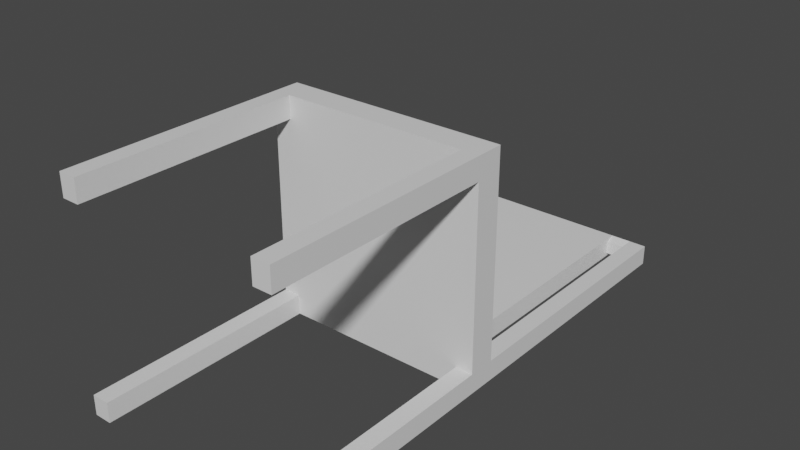 # Source: Chair_Restaurant.blend  (saved by Blender 2.93.20; exported with 4.5.12 LTS)
import bpy
from mathutils import Matrix  # noqa: F401  (used for matrix-valued properties, if any)

bpy.ops.wm.read_factory_settings(use_empty=True)
scene = bpy.context.scene
scene.name = 'Scene'

# ---- collections
col_collection = bpy.data.collections.new('Collection'); scene.collection.children.link(col_collection)

# ---- materials (node trees are filled in below, after node groups)
mat_material = bpy.data.materials.new('Material')
mat_material.alpha_threshold = 0.0
mat_material.use_transparent_shadow = False
mat_material.line_color = (0.0, 0.0, 0.0, 1.0)

# ---- material node trees
mat_material.use_nodes = True; mat_material.node_tree.nodes.clear()
_N = mat_material.node_tree.nodes; _L = mat_material.node_tree.links
n0 = _N.new('ShaderNodeOutputMaterial'); n0.name = 'Material Output'; n0.location = (300, 300)
n1 = _N.new('ShaderNodeBsdfPrincipled'); n1.name = 'Principled BSDF'; n1.location = (10, 300)
n1.distribution = 'GGX'
n1.subsurface_method = 'BURLEY'
n1.inputs[2].default_value = 0.4
n1.inputs[3].default_value = 1.45
n1.inputs[27].default_value = (0.0, 0.0, 0.0, 1.0)
n1.inputs[28].default_value = 1.0
_L.new(n1.outputs[0], n0.inputs[0])
n0.is_active_output = True

# ---- world
world_world = bpy.data.worlds.new('World'); scene.world = world_world
world_world.use_nodes = True; world_world.node_tree.nodes.clear()
_N = world_world.node_tree.nodes; _L = world_world.node_tree.links
n0 = _N.new('ShaderNodeOutputWorld'); n0.name = 'World Output'; n0.location = (300, 300)
n1 = _N.new('ShaderNodeBackground'); n1.name = 'Background'; n1.location = (10, 300)
n1.inputs[0].default_value = (0.05088, 0.05088, 0.05088, 1.0)
_L.new(n1.outputs[0], n0.inputs[0])
n0.is_active_output = True
world_world.color = (0.05088, 0.05088, 0.05088)
world_world.use_sun_shadow = False
world_world.sun_shadow_jitter_overblur = 0.0

# ---- meshes
me_cube = bpy.data.meshes.new('Cube')
me_cube.from_pydata([(-0.275, -0.005545, 0.3226), (-0.275, -0.07306, 0.3226), (-0.275, -0.005545, -0.2274), (-0.275, -0.07306, -0.2274), (-0.2316, -0.005545, -0.2274), (-0.2316, -0.07306, 0.3226), (-0.2316, -0.005545, 0.3226), (-0.2316, -0.07306, -0.2274), (-0.2316, -0.07306, 0.2676), (-0.2316, -0.005545, 0.2676), (-0.275, -0.005545, 0.2676), (-0.275, -0.07306, 0.2676), (-0.2316, -0.07306, -0.1779), (-0.2316, -0.005545, -0.1779), (-0.275, -0.005545, -0.1779), (-0.275, -0.07306, -0.1779), (-0.2316, -0.6247, -0.1779), (-0.2316, -0.6247, -0.2274), (-0.275, -0.6247, -0.2274), (-0.275, -0.6247, 0.3226), (-0.2316, -0.6247, 0.3226), (-0.275, -0.6247, 0.2676), (-0.2316, -0.6247, 0.2676), (-0.275, -0.6247, -0.1779), (-0.2316, 0.6666, -0.1779), (-0.2316, 0.6666, -0.2274), (-0.275, 0.6666, -0.2274), (-0.275, 0.6666, -0.1779), (-0.1813, -0.07306, 0.3226), (-0.1813, -0.005545, -0.2274), (-0.1813, -0.005545, 0.3226), (-0.1813, -0.07306, -0.2274), (-0.1813, -0.005545, 0.2676), (-0.1813, -0.07306, 0.2676), (-0.1813, -0.005545, -0.1779), (-0.1813, -0.07306, -0.1779), (-0.1813, 0.6666, -0.2274), (-0.1813, 0.6666, -0.1779), (-0.09067, -0.07306, 0.3226), (-0.09067, -0.005545, -0.2274), (-0.09067, -0.07306, 0.2676), (-0.09067, -0.07306, -0.1779), (-0.09067, 0.6666, -0.2274), (-0.09067, -0.005545, 0.3226), (-0.09067, -0.07306, -0.2274), (-0.09067, -0.005545, 0.2676), (-0.09067, -0.005545, -0.1779), (-0.09067, 0.6666, -0.1779), (-0.264, -0.02165, 0.3116), (-0.264, -0.07306, 0.3116), (-0.264, -0.005545, -0.2164), (-0.264, -0.07306, -0.2164), (-0.2382, -0.01521, -0.2076), (-0.2382, -0.0634, 0.3028), (-0.2316, -0.02165, 0.3116), (-0.2382, -0.0634, -0.2076), (-0.007333, -0.005545, -0.2127), (-0.2382, -0.04407, 0.2742), (-0.2316, -0.02165, 0.2676), (-0.264, -0.02165, 0.2676), (-0.2552, -0.0634, 0.2742), (-0.2382, -0.04407, -0.1845), (-0.2382, -0.03454, -0.1845), (-0.2552, -0.01521, -0.1845), (-0.011, -0.02165, -0.1889), (-0.2552, -0.0634, -0.1845), (-0.2426, -0.4809, -0.1889), (-0.2426, -0.4809, -0.2164), (-0.264, -0.4809, -0.2164), (-0.264, -0.4809, 0.3116), (-0.2426, -0.4809, 0.3116), (-0.264, -0.4809, 0.2786), (-0.2426, -0.4809, 0.2786), (-0.264, -0.4809, -0.1889), (-0.2399, 0.6424, -0.1861), (-0.2399, 0.6424, -0.2191), (-0.264, 0.6505, -0.2164), (-0.264, 0.6505, -0.1889), (-0.011, 0.6505, -0.2164), (-0.011, 0.6505, -0.1889), (-0.1813, -0.05695, 0.3116), (-0.1747, -0.01521, -0.2076), (-0.1813, -0.02165, 0.3116), (-0.1813, -0.05695, -0.2164), (-0.1813, -0.02165, 0.2676), (-0.1813, -0.05695, 0.2676), (-0.1747, -0.03454, -0.1845), (-0.1813, -0.05695, -0.1779), (-0.1731, 0.6424, -0.2191), (-0.1731, 0.6424, -0.1861), (-0.09067, -0.05695, 0.3116), (-0.09067, -0.005545, -0.2164), (-0.09067, -0.05695, 0.2676), (-0.09067, -0.05695, -0.1779), (-0.09067, 0.6505, -0.2164), (-0.09067, -0.02165, 0.3116), (-0.09067, -0.05695, -0.2164), (-0.09067, -0.02165, 0.2676), (-0.09067, -0.02165, -0.1889), (-0.09067, 0.6505, -0.1889), (0.275, -0.005545, 0.3226), (0.275, -0.07306, 0.3226), (0.275, -0.005545, -0.2274), (0.275, -0.07306, -0.2274), (0.2316, -0.005545, -0.2274), (0.2316, -0.07306, 0.3226), (0.2316, -0.005545, 0.3226), (0.2316, -0.07306, -0.2274), (-4.499e-09, -0.07306, 0.3226), (-8.53e-09, -0.005545, -0.2274), (-4.499e-09, -0.07306, -0.2274), (-8.53e-09, -0.005545, 0.3226), (0.2316, -0.07306, 0.2676), (0.2316, -0.005545, 0.2676), (0.275, -0.005545, 0.2676), (0.275, -0.07306, 0.2676), (-4.499e-09, -0.07306, 0.2676), (-8.53e-09, -0.005545, 0.2676), (0.2316, -0.07306, -0.1779), (0.2316, -0.005545, -0.1779), (0.275, -0.005545, -0.1779), (-4.499e-09, -0.07306, -0.1779), (-8.53e-09, -0.005545, -0.1779), (0.275, -0.07306, -0.1779), (0.2316, -0.6247, -0.1779), (0.2316, -0.6247, -0.2274), (0.275, -0.6247, -0.2274), (0.275, -0.6247, 0.3226), (0.2316, -0.6247, 0.3226), (0.275, -0.6247, 0.2676), (0.2316, -0.6247, 0.2676), (0.275, -0.6247, -0.1779), (0.2316, 0.6666, -0.1779), (0.2316, 0.6666, -0.2274), (0.275, 0.6666, -0.2274), (0.275, 0.6666, -0.1779), (-6.073e-08, 0.6666, -0.2274), (-6.073e-08, 0.6666, -0.1779), (0.1813, -0.07306, 0.3226), (0.1813, -0.005545, -0.2274), (0.1813, -0.005545, 0.3226), (0.1813, -0.07306, -0.2274), (0.1813, -0.005545, 0.2676), (0.1813, -0.07306, 0.2676), (0.1813, -0.005545, -0.1779), (0.1813, -0.07306, -0.1779), (0.1813, 0.6666, -0.2274), (0.1813, 0.6666, -0.1779), (0.09067, -0.07306, 0.3226), (0.09067, -0.005545, -0.2274), (0.09067, -0.07306, 0.2676), (0.09067, -0.07306, -0.1779), (0.09067, 0.6666, -0.2274), (0.09067, -0.005545, 0.3226), (0.09067, -0.07306, -0.2274), (0.09067, -0.005545, 0.2676), (0.09067, -0.005545, -0.1779), (0.09067, 0.6666, -0.1779), (0.264, -0.02165, 0.3116), (0.264, -0.07306, 0.3116), (0.264, -0.005545, -0.2164), (0.264, -0.07306, -0.2164), (0.2382, -0.01521, -0.2076), (0.2382, -0.0634, 0.3028), (0.2316, -0.02165, 0.3116), (0.2382, -0.0634, -0.2076), (-5.461e-09, -0.05695, 0.3116), (0.007333, -0.005545, -0.2127), (-5.461e-09, -0.05695, -0.2164), (-7.569e-09, -0.02165, 0.3116), (0.2382, -0.04407, 0.2742), (0.2316, -0.02165, 0.2676), (0.264, -0.02165, 0.2676), (0.2552, -0.0634, 0.2742), (-5.461e-09, -0.05695, 0.2676), (-7.569e-09, -0.02165, 0.2676), (0.2382, -0.04407, -0.1845), (0.2382, -0.03454, -0.1845), (0.2552, -0.01521, -0.1845), (-5.461e-09, -0.05695, -0.1779), (0.011, -0.02165, -0.1889), (0.2552, -0.0634, -0.1845), (0.2426, -0.4809, -0.1889), (0.2426, -0.4809, -0.2164), (0.264, -0.4809, -0.2164), (0.264, -0.4809, 0.3116), (0.2426, -0.4809, 0.3116), (0.264, -0.4809, 0.2786), (0.2426, -0.4809, 0.2786), (0.264, -0.4809, -0.1889), (0.2399, 0.6424, -0.1861), (0.2399, 0.6424, -0.2191), (0.264, 0.6505, -0.2164), (0.264, 0.6505, -0.1889), (0.011, 0.6505, -0.2164), (0.011, 0.6505, -0.1889), (0.1813, -0.05695, 0.3116), (0.1747, -0.01521, -0.2076), (0.1813, -0.02165, 0.3116), (0.1813, -0.05695, -0.2164), (0.1813, -0.02165, 0.2676), (0.1813, -0.05695, 0.2676), (0.1747, -0.03454, -0.1845), (0.1813, -0.05695, -0.1779), (0.1731, 0.6424, -0.2191), (0.1731, 0.6424, -0.1861), (0.09067, -0.05695, 0.3116), (0.09067, -0.005545, -0.2164), (0.09067, -0.05695, 0.2676), (0.09067, -0.05695, -0.1779), (0.09067, 0.6505, -0.2164), (0.09067, -0.02165, 0.3116), (0.09067, -0.05695, -0.2164), (0.09067, -0.02165, 0.2676), (0.09067, -0.02165, -0.1889), (0.09067, 0.6505, -0.1889)], [], [(35, 12, 7, 31), (28, 30, 6, 5), (1, 11, 21, 19), (15, 14, 2, 3), (5, 6, 0, 1), (3, 2, 4, 7), (14, 13, 24, 27), (44, 39, 109, 110), (2, 14, 27, 26), (43, 111, 117, 45), (0, 6, 9, 10), (1, 0, 10, 11), (7, 12, 16, 17), (28, 5, 8, 33), (45, 117, 122, 46), (10, 9, 13, 14), (11, 10, 14, 15), (8, 11, 15, 12), (33, 8, 12, 35), (16, 23, 18, 17), (20, 19, 21, 22), (8, 5, 20, 22), (5, 1, 19, 20), (12, 15, 23, 16), (11, 8, 22, 21), (15, 3, 18, 23), (3, 7, 17, 18), (27, 24, 25, 26), (47, 137, 136, 42), (4, 2, 26, 25), (46, 122, 137, 47), (24, 13, 4, 25), (39, 29, 36, 42), (29, 34, 37, 36), (24, 37, 36, 25), (40, 33, 35, 41), (9, 32, 34, 13), (38, 28, 33, 40), (6, 30, 32, 9), (7, 4, 29, 31), (38, 43, 30, 28), (41, 35, 31, 44), (34, 29, 4, 13), (121, 41, 44, 110), (108, 111, 43, 38), (108, 38, 40, 116), (116, 40, 41, 121), (109, 39, 42, 136), (34, 46, 47, 37), (37, 47, 42, 36), (32, 45, 46, 34), (30, 43, 45, 32), (31, 29, 39, 44), (87, 83, 55, 61), (80, 53, 54, 82), (49, 69, 71, 60), (65, 51, 50, 63), (53, 49, 48, 54), (51, 55, 52, 50), (63, 77, 74, 62), (96, 168, 56, 91), (50, 76, 77, 63), (95, 97, 175, 169), (48, 59, 58, 54), (49, 60, 59, 48), (55, 67, 66, 61), (80, 85, 57, 53), (97, 98, 64, 175), (59, 63, 62, 58), (60, 65, 63, 59), (57, 61, 65, 60), (85, 87, 61, 57), (66, 67, 68, 73), (70, 72, 71, 69), (57, 72, 70, 53), (53, 70, 69, 49), (61, 66, 73, 65), (60, 71, 72, 57), (65, 73, 68, 51), (51, 68, 67, 55), (77, 76, 75, 74), (99, 94, 78, 79), (64, 79, 78, 56), (52, 75, 76, 50), (98, 99, 79, 64), (74, 75, 52, 62), (91, 94, 88, 81), (81, 88, 89, 86), (74, 75, 88, 89), (92, 93, 87, 85), (58, 62, 86, 84), (90, 92, 85, 80), (54, 58, 84, 82), (55, 83, 81, 52), (90, 80, 82, 95), (93, 96, 83, 87), (86, 62, 52, 81), (179, 168, 96, 93), (166, 90, 95, 169), (166, 174, 92, 90), (174, 179, 93, 92), (56, 78, 94, 91), (86, 89, 99, 98), (89, 88, 94, 99), (84, 86, 98, 97), (82, 84, 97, 95), (83, 96, 91, 81), (110, 109, 56, 168), (109, 122, 64, 56), (122, 117, 175, 64), (37, 24, 74, 89), (25, 36, 88, 75), (145, 141, 107, 118), (138, 105, 106, 140), (101, 127, 129, 115), (123, 103, 102, 120), (105, 101, 100, 106), (103, 107, 104, 102), (120, 135, 132, 119), (154, 110, 109, 149), (102, 134, 135, 120), (153, 155, 117, 111), (100, 114, 113, 106), (101, 115, 114, 100), (107, 125, 124, 118), (138, 143, 112, 105), (155, 156, 122, 117), (114, 120, 119, 113), (115, 123, 120, 114), (112, 118, 123, 115), (143, 145, 118, 112), (124, 125, 126, 131), (128, 130, 129, 127), (112, 130, 128, 105), (105, 128, 127, 101), (118, 124, 131, 123), (115, 129, 130, 112), (123, 131, 126, 103), (103, 126, 125, 107), (135, 134, 133, 132), (157, 152, 136, 137), (122, 137, 136, 109), (104, 133, 134, 102), (156, 157, 137, 122), (132, 133, 104, 119), (149, 152, 146, 139), (139, 146, 147, 144), (132, 133, 146, 147), (150, 151, 145, 143), (113, 119, 144, 142), (148, 150, 143, 138), (106, 113, 142, 140), (107, 141, 139, 104), (148, 138, 140, 153), (151, 154, 141, 145), (144, 119, 104, 139), (121, 110, 154, 151), (108, 148, 153, 111), (108, 116, 150, 148), (116, 121, 151, 150), (109, 136, 152, 149), (144, 147, 157, 156), (147, 146, 152, 157), (142, 144, 156, 155), (140, 142, 155, 153), (141, 154, 149, 139), (203, 176, 165, 199), (196, 198, 164, 163), (159, 173, 187, 185), (181, 178, 160, 161), (163, 164, 158, 159), (161, 160, 162, 165), (178, 177, 190, 193), (212, 207, 167, 168), (160, 178, 193, 192), (211, 169, 175, 213), (158, 164, 171, 172), (159, 158, 172, 173), (165, 176, 182, 183), (196, 163, 170, 201), (213, 175, 180, 214), (172, 171, 177, 178), (173, 172, 178, 181), (170, 173, 181, 176), (201, 170, 176, 203), (182, 189, 184, 183), (186, 185, 187, 188), (170, 163, 186, 188), (163, 159, 185, 186), (176, 181, 189, 182), (173, 170, 188, 187), (181, 161, 184, 189), (161, 165, 183, 184), (193, 190, 191, 192), (215, 195, 194, 210), (180, 167, 194, 195), (162, 160, 192, 191), (214, 180, 195, 215), (190, 177, 162, 191), (207, 197, 204, 210), (197, 202, 205, 204), (190, 205, 204, 191), (208, 201, 203, 209), (171, 200, 202, 177), (206, 196, 201, 208), (164, 198, 200, 171), (165, 162, 197, 199), (206, 211, 198, 196), (209, 203, 199, 212), (202, 197, 162, 177), (179, 209, 212, 168), (166, 169, 211, 206), (166, 206, 208, 174), (174, 208, 209, 179), (167, 207, 210, 194), (202, 214, 215, 205), (205, 215, 210, 204), (200, 213, 214, 202), (198, 211, 213, 200), (199, 197, 207, 212), (111, 169, 166, 108), (121, 179, 168, 110), (110, 168, 167, 109), (109, 167, 180, 122), (108, 166, 174, 116), (117, 175, 169, 111), (116, 174, 179, 121), (122, 180, 175, 117), (147, 205, 190, 132), (133, 191, 204, 146)])
_uv = me_cube.uv_layers.new(name='UVMap')
_uv.uv.foreach_set('vector', [0.212, 0.7664, 0.212, 0.783, 0.1957, 0.783, 0.1957, 0.7664, 0.5364, 0.4479, 0.5364, 0.4257, 0.5529, 0.4257, 0.5529, 0.4479, 0.1857, 0.1863, 0.1677, 0.1863, 0.1677, 0.004991, 0.1857, 0.004991, 0.02126, 0.1863, 0.02126, 0.2085, 0.004991, 0.2085, 0.004991, 0.1863, 0.5529, 0.4479, 0.5529, 0.4257, 0.5672, 0.4257, 0.5672, 0.4479, 0.3864, 0.2345, 0.3864, 0.2123, 0.4007, 0.2123, 0.4007, 0.2345, 0.9563, 0.2122, 0.9421, 0.2122, 0.9421, 0.004991, 0.9563, 0.004991, 0.447, 0.2345, 0.447, 0.2123, 0.4768, 0.2123, 0.4768, 0.2345, 0.004991, 0.2085, 0.02126, 0.2085, 0.02126, 0.4158, 0.004991, 0.4158, 0.1957, 0.5459, 0.1957, 0.5161, 0.2138, 0.5161, 0.2138, 0.5459, 0.1957, 0.6065, 0.1957, 0.5922, 0.2138, 0.5922, 0.2138, 0.6065, 0.1857, 0.1863, 0.1857, 0.2085, 0.1677, 0.2085, 0.1677, 0.1863, 0.7869, 0.7739, 0.8032, 0.7739, 0.8032, 0.9552, 0.7869, 0.9552, 0.3765, 0.7664, 0.3765, 0.783, 0.3584, 0.783, 0.3584, 0.7664, 0.2138, 0.5459, 0.2138, 0.5161, 0.3602, 0.5161, 0.3602, 0.5459, 0.2138, 0.6065, 0.2138, 0.5922, 0.3602, 0.5922, 0.3602, 0.6065, 0.1677, 0.1863, 0.1677, 0.2085, 0.02126, 0.2085, 0.02126, 0.1863, 0.3584, 0.783, 0.3584, 0.7972, 0.212, 0.7972, 0.212, 0.783, 0.3584, 0.7664, 0.3584, 0.783, 0.212, 0.783, 0.212, 0.7664, 0.3698, 0.8235, 0.3555, 0.8235, 0.3555, 0.8072, 0.3698, 0.8072, 0.3213, 0.8253, 0.3071, 0.8253, 0.3071, 0.8072, 0.3213, 0.8072, 0.9161, 0.748, 0.9341, 0.748, 0.9341, 0.9293, 0.9161, 0.9293, 0.5529, 0.4479, 0.5672, 0.4479, 0.5672, 0.6291, 0.5529, 0.6291, 0.9441, 0.5567, 0.9584, 0.5567, 0.9584, 0.7379, 0.9441, 0.7379, 0.8798, 0.9552, 0.8656, 0.9552, 0.8656, 0.7739, 0.8798, 0.7739, 0.02126, 0.1863, 0.004991, 0.1863, 0.004991, 0.004993, 0.02126, 0.004993, 0.3864, 0.2345, 0.4007, 0.2345, 0.4007, 0.4158, 0.3864, 0.4158, 0.8132, 0.9547, 0.8132, 0.9404, 0.8294, 0.9404, 0.8294, 0.9547, 0.8132, 0.8941, 0.8132, 0.8643, 0.8294, 0.8643, 0.8294, 0.8941, 0.4007, 0.2123, 0.3864, 0.2123, 0.3864, 0.004991, 0.4007, 0.004991, 0.7905, 0.5567, 0.8202, 0.5567, 0.8202, 0.7639, 0.7905, 0.7639, 0.9061, 0.5567, 0.9061, 0.764, 0.8898, 0.764, 0.8898, 0.5567, 0.447, 0.2123, 0.4172, 0.2123, 0.4172, 0.004991, 0.447, 0.004991, 0.1655, 0.643, 0.1818, 0.643, 0.1818, 0.8503, 0.1655, 0.8503, 0.8132, 0.9404, 0.8132, 0.9239, 0.8294, 0.9239, 0.8294, 0.9404, 0.3584, 0.7366, 0.3584, 0.7664, 0.212, 0.7664, 0.212, 0.7366, 0.2138, 0.5922, 0.2138, 0.5757, 0.3602, 0.5757, 0.3602, 0.5922, 0.3765, 0.7366, 0.3765, 0.7664, 0.3584, 0.7664, 0.3584, 0.7366, 0.1957, 0.5922, 0.1957, 0.5757, 0.2138, 0.5757, 0.2138, 0.5922, 0.4007, 0.2345, 0.4007, 0.2123, 0.4172, 0.2123, 0.4172, 0.2345, 0.5066, 0.4479, 0.5066, 0.4257, 0.5364, 0.4257, 0.5364, 0.4479, 0.212, 0.7366, 0.212, 0.7664, 0.1957, 0.7664, 0.1957, 0.7366, 0.3602, 0.5757, 0.3765, 0.5757, 0.3765, 0.5922, 0.3602, 0.5922, 0.212, 0.7069, 0.212, 0.7366, 0.1957, 0.7366, 0.1957, 0.7069, 0.4768, 0.4479, 0.4768, 0.4257, 0.5066, 0.4257, 0.5066, 0.4479, 0.3765, 0.7069, 0.3765, 0.7366, 0.3584, 0.7366, 0.3584, 0.7069, 0.3584, 0.7069, 0.3584, 0.7366, 0.212, 0.7366, 0.212, 0.7069, 0.4768, 0.2123, 0.447, 0.2123, 0.447, 0.004991, 0.4768, 0.004991, 0.7607, 0.5567, 0.7905, 0.5567, 0.7905, 0.7639, 0.7607, 0.7639, 0.8132, 0.9239, 0.8132, 0.8941, 0.8294, 0.8941, 0.8294, 0.9239, 0.2138, 0.5757, 0.2138, 0.5459, 0.3602, 0.5459, 0.3602, 0.5757, 0.1957, 0.5757, 0.1957, 0.5459, 0.2138, 0.5459, 0.2138, 0.5757, 0.4172, 0.2345, 0.4172, 0.2123, 0.447, 0.2123, 0.447, 0.2345, 0.715, 0.7541, 0.715, 0.7414, 0.7337, 0.7443, 0.7337, 0.7519, 0.9, 0.4004, 0.8979, 0.3817, 0.9116, 0.3839, 0.9116, 0.4004, 0.7507, 0.5974, 0.7507, 0.7315, 0.7398, 0.7315, 0.7384, 0.5942, 0.5877, 0.5942, 0.5772, 0.5974, 0.5772, 0.5752, 0.5877, 0.5784, 0.8979, 0.3817, 0.8947, 0.3732, 0.9116, 0.3732, 0.9116, 0.3839, 0.8474, 0.2291, 0.8389, 0.2258, 0.8389, 0.21, 0.8474, 0.2069, 0.995, 0.01142, 0.995, 0.2166, 0.9871, 0.2139, 0.9895, 0.004991, 0.7905, 0.2238, 0.7607, 0.2238, 0.7631, 0.2069, 0.7905, 0.2069, 0.5772, 0.5752, 0.5772, 0.3732, 0.5862, 0.3732, 0.5877, 0.5784, 0.3864, 0.6961, 0.4009, 0.6961, 0.4009, 0.7259, 0.3864, 0.7259, 0.3864, 0.6391, 0.4009, 0.6391, 0.4009, 0.6498, 0.3864, 0.6498, 0.7507, 0.5974, 0.7384, 0.5942, 0.7362, 0.5805, 0.7507, 0.5805, 0.02733, 0.9311, 0.02582, 0.7938, 0.03485, 0.7939, 0.03485, 0.9375, 0.715, 0.915, 0.715, 0.9005, 0.7337, 0.9027, 0.7337, 0.9121, 0.4009, 0.6961, 0.5509, 0.6961, 0.5509, 0.7223, 0.4009, 0.7259, 0.4009, 0.6391, 0.5495, 0.642, 0.5495, 0.6476, 0.4009, 0.6498, 0.7384, 0.5942, 0.5877, 0.5942, 0.5877, 0.5784, 0.7362, 0.5805, 0.7437, 0.8922, 0.7437, 0.7414, 0.7501, 0.7415, 0.7501, 0.8922, 0.715, 0.9005, 0.715, 0.7541, 0.7337, 0.7519, 0.7337, 0.9027, 0.5412, 0.8317, 0.5412, 0.8226, 0.5483, 0.8226, 0.5483, 0.8317, 0.4902, 0.8335, 0.4902, 0.8226, 0.4972, 0.8226, 0.4972, 0.8335, 0.8682, 0.1957, 0.8682, 0.3393, 0.8574, 0.3394, 0.8589, 0.2022, 0.8979, 0.3817, 0.7607, 0.3802, 0.7607, 0.3732, 0.8947, 0.3732, 0.2027, 0.8072, 0.2027, 0.9508, 0.1957, 0.9508, 0.1972, 0.8136, 0.2142, 0.9443, 0.2127, 0.8072, 0.2197, 0.8073, 0.2197, 0.9508, 0.5877, 0.5942, 0.5862, 0.7315, 0.5772, 0.7315, 0.5772, 0.5974, 0.8474, 0.2291, 0.8474, 0.3631, 0.8404, 0.3631, 0.8389, 0.2258, 0.8882, 0.3394, 0.8791, 0.3394, 0.8782, 0.3315, 0.8891, 0.3315, 0.8882, 0.2824, 0.8791, 0.2824, 0.8791, 0.2563, 0.8882, 0.2563, 0.9757, 0.3378, 0.9757, 0.5451, 0.9666, 0.5451, 0.9678, 0.3431, 0.8389, 0.21, 0.8395, 0.007662, 0.8474, 0.004991, 0.8474, 0.2069, 0.1294, 0.6331, 0.1294, 0.4258, 0.1555, 0.4258, 0.1555, 0.6331, 0.955, 0.9568, 0.9441, 0.9568, 0.9474, 0.7543, 0.955, 0.7479, 0.7905, 0.2069, 0.7905, 0.004991, 0.8175, 0.007662, 0.8181, 0.21, 0.9682, 0.9505, 0.965, 0.7479, 0.9758, 0.7479, 0.9758, 0.9568, 0.8891, 0.3315, 0.8782, 0.3315, 0.8782, 0.3095, 0.8891, 0.3095, 0.6852, 0.9005, 0.6852, 0.7541, 0.715, 0.7541, 0.715, 0.9005, 0.4009, 0.6498, 0.5495, 0.6476, 0.5495, 0.6685, 0.4009, 0.6663, 0.6852, 0.915, 0.6852, 0.9005, 0.715, 0.9005, 0.715, 0.915, 0.3864, 0.6498, 0.4009, 0.6498, 0.4009, 0.6663, 0.3864, 0.6663, 0.8389, 0.2258, 0.8202, 0.2238, 0.8181, 0.21, 0.8389, 0.21, 0.9, 0.4302, 0.9, 0.4004, 0.9116, 0.4004, 0.9116, 0.4302, 0.6852, 0.7541, 0.6852, 0.7414, 0.715, 0.7414, 0.715, 0.7541, 0.5495, 0.6685, 0.5495, 0.6476, 0.5571, 0.6476, 0.5571, 0.6685, 0.6554, 0.7541, 0.6554, 0.7414, 0.6852, 0.7414, 0.6852, 0.7541, 0.9, 0.46, 0.9, 0.4302, 0.9116, 0.4302, 0.9116, 0.46, 0.6554, 0.915, 0.6554, 0.9005, 0.6852, 0.9005, 0.6852, 0.915, 0.6554, 0.9005, 0.6554, 0.7541, 0.6852, 0.7541, 0.6852, 0.9005, 0.7631, 0.2069, 0.7643, 0.004991, 0.7905, 0.004991, 0.7905, 0.2069, 0.1017, 0.6373, 0.1023, 0.4284, 0.1294, 0.4258, 0.1294, 0.6331, 0.8891, 0.3095, 0.8782, 0.3095, 0.8791, 0.2824, 0.8882, 0.2824, 0.4009, 0.6663, 0.5495, 0.6685, 0.5509, 0.6961, 0.4009, 0.6961, 0.3864, 0.6663, 0.4009, 0.6663, 0.4009, 0.6961, 0.3864, 0.6961, 0.8202, 0.2238, 0.7905, 0.2238, 0.7905, 0.2069, 0.8181, 0.21, 0.4631, 0.8226, 0.4631, 0.8448, 0.4583, 0.8448, 0.4595, 0.8279, 0.4786, 0.8226, 0.4761, 0.8387, 0.4731, 0.8346, 0.4755, 0.827, 0.2467, 0.9536, 0.2467, 0.8072, 0.252, 0.8072, 0.252, 0.9572, 0.3945, 0.8253, 0.3945, 0.8419, 0.3864, 0.8446, 0.3864, 0.8226, 0.4224, 0.8419, 0.4224, 0.8253, 0.4304, 0.8226, 0.4304, 0.8446, 0.212, 0.6473, 0.1957, 0.6473, 0.1957, 0.6307, 0.212, 0.6307, 0.4172, 0.4479, 0.4007, 0.4479, 0.4007, 0.4257, 0.4172, 0.4257, 0.3765, 0.2345, 0.3765, 0.4158, 0.3584, 0.4158, 0.3584, 0.2345, 0.212, 0.2345, 0.1957, 0.2345, 0.1957, 0.2123, 0.212, 0.2123, 0.4007, 0.4479, 0.3864, 0.4479, 0.3864, 0.4257, 0.4007, 0.4257, 0.5672, 0.2345, 0.5529, 0.2345, 0.5529, 0.2123, 0.5672, 0.2123, 0.9358, 0.3395, 0.9358, 0.5467, 0.9216, 0.5467, 0.9216, 0.3395, 0.5066, 0.2345, 0.4768, 0.2345, 0.4768, 0.2123, 0.5066, 0.2123, 0.1957, 0.2123, 0.1957, 0.004991, 0.212, 0.004991, 0.212, 0.2123, 0.1957, 0.4863, 0.2138, 0.4863, 0.2138, 0.5161, 0.1957, 0.5161, 0.1957, 0.4258, 0.2138, 0.4258, 0.2138, 0.44, 0.1957, 0.44, 0.3765, 0.2345, 0.3584, 0.2345, 0.3584, 0.2123, 0.3765, 0.2123, 0.7607, 0.9552, 0.7607, 0.7739, 0.7769, 0.7739, 0.7769, 0.9552, 0.3765, 0.6473, 0.3584, 0.6473, 0.3584, 0.6307, 0.3765, 0.6307, 0.2138, 0.4863, 0.3602, 0.4863, 0.3602, 0.5161, 0.2138, 0.5161, 0.2138, 0.4258, 0.3602, 0.4258, 0.3602, 0.44, 0.2138, 0.44, 0.3584, 0.2345, 0.212, 0.2345, 0.212, 0.2123, 0.3584, 0.2123, 0.3584, 0.6307, 0.212, 0.6307, 0.212, 0.6165, 0.3584, 0.6165, 0.3584, 0.6473, 0.212, 0.6473, 0.212, 0.6307, 0.3584, 0.6307, 0.3313, 0.8235, 0.3313, 0.8072, 0.3456, 0.8072, 0.3456, 0.8235, 0.2828, 0.8253, 0.2828, 0.8072, 0.2971, 0.8072, 0.2971, 0.8253, 0.9161, 0.738, 0.9161, 0.5567, 0.9341, 0.5567, 0.9341, 0.738, 0.4007, 0.4479, 0.4007, 0.6291, 0.3864, 0.6291, 0.3864, 0.4479, 0.8898, 0.9552, 0.8898, 0.774, 0.9041, 0.774, 0.9041, 0.9552, 0.8394, 0.9552, 0.8394, 0.7739, 0.8537, 0.7739, 0.8537, 0.9552, 0.212, 0.2345, 0.212, 0.4158, 0.1957, 0.4158, 0.1957, 0.2345, 0.5672, 0.2345, 0.5672, 0.4158, 0.5529, 0.4158, 0.5529, 0.2345, 0.8132, 0.7739, 0.8294, 0.7739, 0.8294, 0.7882, 0.8132, 0.7882, 0.8132, 0.8345, 0.8294, 0.8345, 0.8294, 0.8643, 0.8132, 0.8643, 0.1818, 0.4258, 0.1818, 0.6331, 0.1655, 0.6331, 0.1655, 0.4258, 0.5529, 0.2123, 0.5529, 0.004991, 0.5672, 0.004991, 0.5672, 0.2123, 0.85, 0.5567, 0.85, 0.7639, 0.8202, 0.7639, 0.8202, 0.5567, 0.9058, 0.2123, 0.8896, 0.2123, 0.8896, 0.004991, 0.9058, 0.004991, 0.5066, 0.2123, 0.5066, 0.004991, 0.5364, 0.004991, 0.5364, 0.2123, 0.9158, 0.2123, 0.9158, 0.004991, 0.9321, 0.004991, 0.9321, 0.2123, 0.8132, 0.7882, 0.8294, 0.7882, 0.8294, 0.8047, 0.8132, 0.8047, 0.3584, 0.6771, 0.212, 0.6771, 0.212, 0.6473, 0.3584, 0.6473, 0.2138, 0.44, 0.3602, 0.44, 0.3602, 0.4565, 0.2138, 0.4565, 0.3765, 0.6771, 0.3584, 0.6771, 0.3584, 0.6473, 0.3765, 0.6473, 0.1957, 0.44, 0.2138, 0.44, 0.2138, 0.4565, 0.1957, 0.4565, 0.5529, 0.2345, 0.5364, 0.2345, 0.5364, 0.2123, 0.5529, 0.2123, 0.447, 0.4479, 0.4172, 0.4479, 0.4172, 0.4257, 0.447, 0.4257, 0.212, 0.6771, 0.1957, 0.6771, 0.1957, 0.6473, 0.212, 0.6473, 0.3602, 0.4565, 0.3602, 0.44, 0.3765, 0.44, 0.3765, 0.4565, 0.212, 0.7069, 0.1957, 0.7069, 0.1957, 0.6771, 0.212, 0.6771, 0.4768, 0.4479, 0.447, 0.4479, 0.447, 0.4257, 0.4768, 0.4257, 0.3765, 0.7069, 0.3584, 0.7069, 0.3584, 0.6771, 0.3765, 0.6771, 0.3584, 0.7069, 0.212, 0.7069, 0.212, 0.6771, 0.3584, 0.6771, 0.4768, 0.2123, 0.4768, 0.004991, 0.5066, 0.004991, 0.5066, 0.2123, 0.8798, 0.5567, 0.8798, 0.7639, 0.85, 0.7639, 0.85, 0.5567, 0.8132, 0.8047, 0.8294, 0.8047, 0.8294, 0.8345, 0.8132, 0.8345, 0.2138, 0.4565, 0.3602, 0.4565, 0.3602, 0.4863, 0.2138, 0.4863, 0.1957, 0.4565, 0.2138, 0.4565, 0.2138, 0.4863, 0.1957, 0.4863, 0.5364, 0.2345, 0.5066, 0.2345, 0.5066, 0.2123, 0.5364, 0.2123, 0.5959, 0.7541, 0.5772, 0.7519, 0.5772, 0.7443, 0.5959, 0.7414, 0.9, 0.5196, 0.9116, 0.5196, 0.9116, 0.5361, 0.8979, 0.5383, 0.7507, 0.139, 0.7384, 0.1422, 0.7398, 0.004991, 0.7507, 0.004991, 0.5877, 0.1422, 0.5877, 0.1581, 0.5772, 0.1612, 0.5772, 0.139, 0.8979, 0.5383, 0.9116, 0.5361, 0.9116, 0.5467, 0.8947, 0.5467, 0.09175, 0.5597, 0.09175, 0.5819, 0.08328, 0.5788, 0.08328, 0.563, 0.9937, 0.9531, 0.9882, 0.9596, 0.9858, 0.7507, 0.9937, 0.7479, 0.03479, 0.565, 0.03479, 0.5819, 0.007401, 0.582, 0.004991, 0.565, 0.5772, 0.1612, 0.5877, 0.1581, 0.5862, 0.3632, 0.5772, 0.3632, 0.3864, 0.7557, 0.3864, 0.7259, 0.4009, 0.7259, 0.4009, 0.7557, 0.3864, 0.8126, 0.3864, 0.802, 0.4009, 0.802, 0.4009, 0.8126, 0.7507, 0.139, 0.7507, 0.1559, 0.7362, 0.1559, 0.7384, 0.1422, 0.04634, 0.8003, 0.05387, 0.7938, 0.05387, 0.9374, 0.04483, 0.9375, 0.5959, 0.915, 0.5772, 0.9121, 0.5772, 0.9027, 0.5959, 0.9005, 0.4009, 0.7557, 0.4009, 0.7259, 0.5509, 0.7295, 0.5509, 0.7557, 0.4009, 0.8126, 0.4009, 0.802, 0.5495, 0.8042, 0.5495, 0.8097, 0.7384, 0.1422, 0.7362, 0.1559, 0.5877, 0.1581, 0.5877, 0.1422, 0.07019, 0.9446, 0.06385, 0.9446, 0.06385, 0.7939, 0.07019, 0.7938, 0.5959, 0.9005, 0.5772, 0.9027, 0.5772, 0.7519, 0.5959, 0.7541, 0.5313, 0.8317, 0.5242, 0.8317, 0.5242, 0.8226, 0.5313, 0.8226, 0.5142, 0.8335, 0.5072, 0.8335, 0.5072, 0.8226, 0.5142, 0.8226, 0.01583, 0.9375, 0.006501, 0.9311, 0.004991, 0.7938, 0.01583, 0.7939, 0.8979, 0.5383, 0.8947, 0.5467, 0.7607, 0.5467, 0.7607, 0.5397, 0.08719, 0.9375, 0.08168, 0.9311, 0.08017, 0.7938, 0.08719, 0.7939, 0.2312, 0.8136, 0.2367, 0.8072, 0.2367, 0.9507, 0.2297, 0.9508, 0.5877, 0.1422, 0.5772, 0.139, 0.5772, 0.004993, 0.5862, 0.004993, 0.09175, 0.5597, 0.08328, 0.563, 0.08472, 0.4258, 0.09175, 0.4258, 0.272, 0.8072, 0.2729, 0.8151, 0.262, 0.8151, 0.2629, 0.8072, 0.272, 0.8642, 0.272, 0.8903, 0.2629, 0.8903, 0.2629, 0.8642, 0.9947, 0.5451, 0.9868, 0.5398, 0.9856, 0.3378, 0.9947, 0.3378, 0.08328, 0.5788, 0.09175, 0.5819, 0.09175, 0.7839, 0.08382, 0.7812, 0.1294, 0.6515, 0.1555, 0.6515, 0.1555, 0.8588, 0.1294, 0.8588, 0.9771, 0.005019, 0.9771, 0.2139, 0.9696, 0.2075, 0.9663, 0.004991, 0.03479, 0.5819, 0.06241, 0.5788, 0.06187, 0.7812, 0.03479, 0.7839, 0.9491, 0.3442, 0.9566, 0.3378, 0.9566, 0.5467, 0.9458, 0.5467, 0.2729, 0.8151, 0.2729, 0.8371, 0.262, 0.8371, 0.262, 0.8151, 0.6257, 0.9005, 0.5959, 0.9005, 0.5959, 0.7541, 0.6257, 0.7541, 0.4009, 0.802, 0.4009, 0.7855, 0.5495, 0.7833, 0.5495, 0.8042, 0.6257, 0.915, 0.5959, 0.915, 0.5959, 0.9005, 0.6257, 0.9005, 0.3864, 0.802, 0.3864, 0.7855, 0.4009, 0.7855, 0.4009, 0.802, 0.08328, 0.563, 0.08328, 0.5788, 0.06241, 0.5788, 0.06458, 0.565, 0.9, 0.4898, 0.9116, 0.4898, 0.9116, 0.5196, 0.9, 0.5196, 0.6257, 0.7541, 0.5959, 0.7541, 0.5959, 0.7414, 0.6257, 0.7414, 0.5495, 0.7833, 0.5571, 0.7833, 0.5571, 0.8042, 0.5495, 0.8042, 0.6554, 0.7541, 0.6257, 0.7541, 0.6257, 0.7414, 0.6554, 0.7414, 0.9, 0.46, 0.9116, 0.46, 0.9116, 0.4898, 0.9, 0.4898, 0.6554, 0.915, 0.6257, 0.915, 0.6257, 0.9005, 0.6554, 0.9005, 0.6554, 0.9005, 0.6257, 0.9005, 0.6257, 0.7541, 0.6554, 0.7541, 0.007401, 0.582, 0.03479, 0.5819, 0.03479, 0.7839, 0.008606, 0.7839, 0.1017, 0.6473, 0.1294, 0.6515, 0.1294, 0.8588, 0.1023, 0.8562, 0.2729, 0.8371, 0.272, 0.8642, 0.2629, 0.8642, 0.262, 0.8371, 0.4009, 0.7855, 0.4009, 0.7557, 0.5509, 0.7557, 0.5495, 0.7833, 0.3864, 0.7855, 0.3864, 0.7557, 0.4009, 0.7557, 0.4009, 0.7855, 0.06458, 0.565, 0.06241, 0.5788, 0.03479, 0.5819, 0.03479, 0.565, 0.8574, 0.1857, 0.8627, 0.1821, 0.8743, 0.1821, 0.8796, 0.1857, 0.8796, 0.02126, 0.8743, 0.02126, 0.8743, 0.008606, 0.8796, 0.004991, 0.8796, 0.004991, 0.8743, 0.008606, 0.8574, 0.009798, 0.8574, 0.004991, 0.4786, 0.8226, 0.4802, 0.8277, 0.4802, 0.8357, 0.4761, 0.8387, 0.8796, 0.1857, 0.8743, 0.1821, 0.8743, 0.1677, 0.8796, 0.1677, 0.8574, 0.1677, 0.8627, 0.1677, 0.8627, 0.1821, 0.8574, 0.1857, 0.8796, 0.1677, 0.8743, 0.1677, 0.8743, 0.02126, 0.8796, 0.02126, 0.8574, 0.02126, 0.8627, 0.01762, 0.8627, 0.1677, 0.8574, 0.1677, 0.4124, 0.8419, 0.4044, 0.8446, 0.4044, 0.8226, 0.4124, 0.8253, 0.4404, 0.8253, 0.4483, 0.8226, 0.4483, 0.8446, 0.4404, 0.8419])
me_cube.materials.append(mat_material)
me_cube.use_remesh_preserve_volume = False
me_cube.use_remesh_preserve_attributes = False
me_cube.use_mirror_vertex_groups = False
me_cube.update()

# ---- objects
ob_chair = bpy.data.objects.new('Chair', me_cube)

# ---- transforms, parenting, visibility, modifiers, constraints
ob_chair.location = (0.0, 0.0, 0.0)
ob_chair.lock_rotations_4d = False
ob_chair.empty_display_type = 'ARROWS'
ob_chair.lineart.crease_threshold = 0.0

# ---- collection membership
col_collection.objects.link(ob_chair)

# ---- scene / render settings (as saved in the file)
scene.frame_start = 1; scene.frame_end = 250; scene.frame_set(1)
scene.render.engine = 'BLENDER_EEVEE_NEXT'
scene.cycles.use_denoising = False
scene.cycles.samples = 128
scene.cycles.sampling_pattern = 'TABULATED_SOBOL'
scene.cycles.use_adaptive_sampling = False
scene.cycles.use_light_tree = False
scene.view_settings.view_transform = 'Filmic'
bpy.context.view_layer.update()

# ---- added for rendering (the .blend has no active camera and no usable light): camera, sun
cam_auto = bpy.data.cameras.new('AutoCamera')
cam_auto.lens = 50.0
cam_auto.sensor_width = 36.0
cam_auto.clip_end = 1000.0
ob_auto_camera = bpy.data.objects.new('AutoCamera', cam_auto)
scene.collection.objects.link(ob_auto_camera)
ob_auto_camera.location = (1.39476, -1.65277, 1.16341)
ob_auto_camera.rotation_euler = (1.09748, -7.21219e-08, 0.694738)
scene.camera = ob_auto_camera
light_auto_sun = bpy.data.lights.new('AutoSun', 'SUN')
light_auto_sun.energy = 3.0
light_auto_sun.angle = 0.0523599
ob_auto_sun = bpy.data.objects.new('AutoSun', light_auto_sun)
scene.collection.objects.link(ob_auto_sun)
ob_auto_sun.rotation_euler = (0.872665, 0.174533, 0.523599)
bpy.context.view_layer.update()
